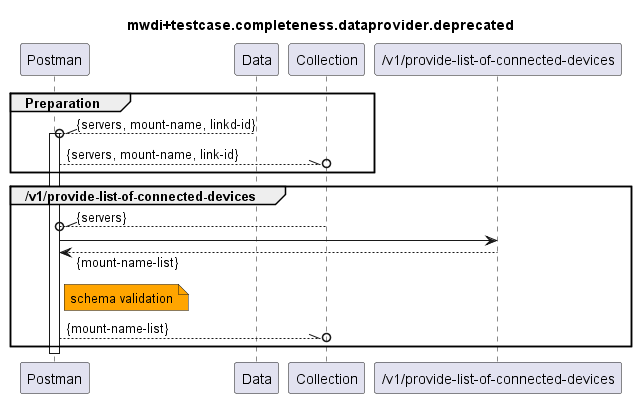

The diagram above was rendered by PlantUML. Its source (embedded in the PNG):
@startuml mwdi+diagram.completeness.dataprovider.deprecated
skinparam responseMessageBelowArrow true

title
mwdi+testcase.completeness.dataprovider.deprecated
end title

participant "Postman" as Postman
participant "Data" as Data
participant "Collection" as Collection

participant "/v1/provide-list-of-connected-devices" as PLOCD



group Preparation
  Data --\\o Postman : {servers, mount-name, linkd-id}
  activate Postman
  Postman --\\o Collection : {servers, mount-name, link-id}
end

group /v1/provide-list-of-connected-devices
  Collection --\\o Postman : {servers}
  Postman -> PLOCD
  Postman <-- PLOCD : {mount-name-list}
  note right Postman #Orange
    schema validation
  end note
  Postman --\\o Collection : {mount-name-list}
end

deactivate Postman

@enduml